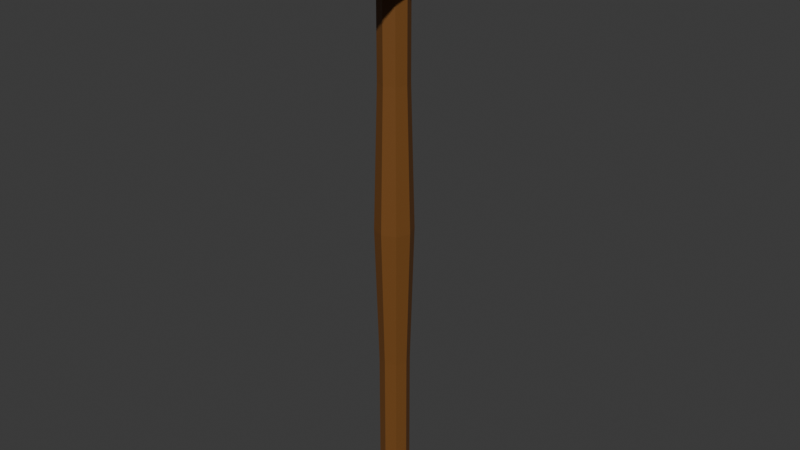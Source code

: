 # Source: Pickaxe_01.blend  (saved by Blender 5.1.30; exported with 4.5.12 LTS)
import bpy
from mathutils import Matrix  # noqa: F401  (used for matrix-valued properties, if any)

bpy.ops.wm.read_factory_settings(use_empty=True)
scene = bpy.context.scene
scene.name = 'Scene'

# ---- collections
col_export = bpy.data.collections.new('Export'); scene.collection.children.link(col_export)

# ---- materials (node trees are filled in below, after node groups)
mat_m_wood = bpy.data.materials.new('M_Wood')
mat_m_metal = bpy.data.materials.new('M_Metal')

# ---- material node trees
mat_m_wood.use_nodes = True; mat_m_wood.node_tree.nodes.clear()
_N = mat_m_wood.node_tree.nodes; _L = mat_m_wood.node_tree.links
n0 = _N.new('ShaderNodeBsdfPrincipled'); n0.name = 'Principled BSDF'; n0.location = (-200, 100)
n0.inputs[0].default_value = (0.1845, 0.07316, 0.01503, 1.0)
n1 = _N.new('ShaderNodeOutputMaterial'); n1.name = 'Material Output'; n1.location = (200, 100)
_L.new(n0.outputs[0], n1.inputs[0])
n1.is_active_output = True
mat_m_metal.use_nodes = True; mat_m_metal.node_tree.nodes.clear()
_N = mat_m_metal.node_tree.nodes; _L = mat_m_metal.node_tree.links
n0 = _N.new('ShaderNodeBsdfPrincipled'); n0.name = 'Principled BSDF'; n0.location = (-200, 100)
n0.inputs[0].default_value = (0.2179, 0.2179, 0.2179, 1.0)
n1 = _N.new('ShaderNodeOutputMaterial'); n1.name = 'Material Output'; n1.location = (200, 100)
_L.new(n0.outputs[0], n1.inputs[0])
n1.is_active_output = True

# ---- world
world_world = bpy.data.worlds.new('World'); scene.world = world_world
world_world.use_nodes = True; world_world.node_tree.nodes.clear()
_N = world_world.node_tree.nodes; _L = world_world.node_tree.links
n0 = _N.new('ShaderNodeOutputWorld'); n0.name = 'World Output'; n0.location = (200, 100)
n1 = _N.new('ShaderNodeBackground'); n1.name = 'Background'; n1.location = (-200, 100)
n1.inputs[0].default_value = (0.05088, 0.05088, 0.05088, 1.0)
_L.new(n1.outputs[0], n0.inputs[0])
n0.is_active_output = True
world_world.color = (0.05088, 0.05088, 0.05088)
world_world.sun_shadow_jitter_overblur = 0.0

# ---- meshes
me_sm_pickaxe_mesh = bpy.data.meshes.new('SM_Pickaxe_Mesh')
me_sm_pickaxe_mesh.from_pydata([(0.0, 0.0275, -0.525), (0.0, 0.0275, 0.525), (0.01945, 0.01945, -0.525), (0.01945, 0.01945, 0.525), (0.0275, 0.0, -0.525), (0.0275, 0.0, 0.525), (0.01945, -0.01945, -0.525), (0.01945, -0.01945, 0.525), (0.0, -0.0275, -0.525), (0.0, -0.0275, 0.525), (-0.01945, -0.01945, -0.525), (-0.01945, -0.01945, 0.525), (-0.0275, 0.0, -0.525), (-0.0275, 0.0, 0.525), (-0.01945, 0.01945, -0.525), (-0.01945, 0.01945, 0.525), (0.0, 0.0275, -0.2625), (-1.397e-11, 0.03465, 0.0), (0.0, 0.0275, 0.2625), (0.01945, 0.01945, 0.2625), (0.0245, 0.0245, 0.0), (0.01945, 0.01945, -0.2625), (0.0275, 0.0, 0.2625), (0.03465, -1.397e-11, 0.0), (0.0275, 0.0, -0.2625), (0.01945, -0.01945, 0.2625), (0.0245, -0.0245, 0.0), (0.01945, -0.01945, -0.2625), (0.0, -0.0275, 0.2625), (-1.397e-11, -0.03465, 0.0), (0.0, -0.0275, -0.2625), (-0.01945, -0.01945, 0.2625), (-0.0245, -0.0245, 0.0), (-0.01945, -0.01945, -0.2625), (-0.0275, 0.0, 0.2625), (-0.03465, -1.397e-11, 0.0), (-0.0275, 0.0, -0.2625), (-0.01945, 0.01945, 0.2625), (-0.0245, 0.0245, 0.0), (-0.01945, 0.01945, -0.2625), (-0.05, -0.09, 0.4302), (-0.05, -0.09, 0.5102), (0.05, -0.09, 0.5102), (0.05, -0.09, 0.4302), (-0.05, -0.09, 0.4352), (-0.045, -0.09, 0.4302), (-0.05, -0.09, 0.4302), (-0.04854, -0.09, 0.4316), (-0.045, -0.09, 0.5102), (-0.05, -0.09, 0.5052), (-0.05, -0.09, 0.5102), (-0.04854, -0.09, 0.5087), (-0.045, 0.09, 0.4302), (-0.05, 0.09, 0.4352), (-0.05, 0.09, 0.4302), (-0.04854, 0.09, 0.4316), (-0.05, 0.09, 0.5052), (-0.045, 0.09, 0.5102), (-0.05, 0.09, 0.5102), (-0.04854, 0.09, 0.5087), (0.045, -0.09, 0.4302), (0.05, -0.09, 0.4352), (0.05, -0.09, 0.4302), (0.04854, -0.09, 0.4316), (0.05, -0.09, 0.5052), (0.045, -0.09, 0.5102), (0.05, -0.09, 0.5102), (0.04854, -0.09, 0.5087), (0.05, 0.09, 0.4352), (0.045, 0.09, 0.4302), (0.05, 0.09, 0.4302), (0.04854, 0.09, 0.4316), (0.045, 0.09, 0.5102), (0.05, 0.09, 0.5052), (0.05, 0.09, 0.5102), (0.04854, 0.09, 0.5087), (-0.04931, 0.09495, 0.5042), (-0.05, 0.09, 0.5102), (-0.04427, 0.09492, 0.5093), (-0.04966, 0.09248, 0.5072), (-0.04858, 0.09258, 0.5086), (-0.04713, 0.09246, 0.5097), (-0.04779, 0.09525, 0.5077), (-0.04931, 0.09495, 0.4361), (-0.04427, 0.09492, 0.431), (-0.05, 0.09, 0.4302), (-0.04779, 0.09525, 0.4326), (-0.04858, 0.09258, 0.4317), (-0.04713, 0.09246, 0.4306), (-0.04966, 0.09248, 0.4331), (0.04427, 0.09492, 0.431), (0.04931, 0.09495, 0.4361), (0.05, 0.09, 0.4302), (0.04779, 0.09525, 0.4326), (0.04858, 0.09258, 0.4317), (0.04966, 0.09248, 0.4331), (0.04713, 0.09246, 0.4306), (0.04427, 0.09492, 0.5093), (0.05, 0.09, 0.5102), (0.04931, 0.09495, 0.5042), (0.04713, 0.09246, 0.5097), (0.04858, 0.09258, 0.5086), (0.04966, 0.09248, 0.5072), (0.04779, 0.09525, 0.5077), (-0.02569, 0.265, 0.474), (-0.02064, 0.2651, 0.479), (-0.02, 0.27, 0.4732), (-0.0242, 0.2651, 0.4775), (-0.02317, 0.2679, 0.4764), (-0.02018, 0.2686, 0.477), (-0.02375, 0.2685, 0.4734), (-0.02569, 0.265, 0.4664), (-0.02, 0.27, 0.4672), (-0.02064, 0.2651, 0.4613), (-0.02375, 0.2685, 0.4669), (-0.02317, 0.2679, 0.4639), (-0.02018, 0.2686, 0.4634), (-0.0242, 0.2651, 0.4628), (0.02064, 0.2651, 0.4613), (0.02, 0.27, 0.4672), (0.02569, 0.265, 0.4664), (0.02018, 0.2686, 0.4634), (0.02317, 0.2679, 0.4639), (0.02375, 0.2685, 0.4669), (0.0242, 0.2651, 0.4628), (0.02064, 0.2651, 0.479), (0.02569, 0.265, 0.474), (0.02, 0.27, 0.4732), (0.0242, 0.2651, 0.4775), (0.02317, 0.2679, 0.4764), (0.02375, 0.2685, 0.4734), (0.02018, 0.2686, 0.477), (-0.04886, -0.09487, 0.4362), (-0.05, -0.09, 0.4302), (-0.04372, -0.09492, 0.4311), (-0.04943, -0.09243, 0.4332), (-0.04832, -0.09257, 0.4317), (-0.04686, -0.09246, 0.4306), (-0.04726, -0.0953, 0.4326), (-0.04886, -0.09487, 0.5042), (-0.04372, -0.09492, 0.5092), (-0.05, -0.09, 0.5102), (-0.04726, -0.0953, 0.5077), (-0.04859, -0.09236, 0.5086), (-0.04816, -0.09144, 0.5099), (-0.04943, -0.09243, 0.5072), (0.04886, -0.09487, 0.5042), (0.05, -0.09, 0.5102), (0.04372, -0.09492, 0.5092), (0.04943, -0.09243, 0.5072), (0.04832, -0.09257, 0.5086), (0.04686, -0.09246, 0.5097), (0.04726, -0.0953, 0.5077), (0.04886, -0.09487, 0.4362), (0.04372, -0.09492, 0.4311), (0.05, -0.09, 0.4302), (0.04726, -0.0953, 0.4326), (0.04832, -0.09257, 0.4317), (0.04686, -0.09246, 0.4306), (0.04943, -0.09243, 0.4332), (-0.01614, -0.2351, 0.4623), (-0.01102, -0.2351, 0.4572), (-0.01, -0.24, 0.4632), (-0.01461, -0.2351, 0.4588), (-0.01334, -0.2379, 0.4599), (-0.01027, -0.2386, 0.4593), (-0.01389, -0.2386, 0.4629), (-0.01614, -0.2351, 0.478), (-0.01, -0.24, 0.4772), (-0.01102, -0.2351, 0.4831), (-0.01389, -0.2386, 0.4774), (-0.01334, -0.2379, 0.4804), (-0.01027, -0.2386, 0.481), (-0.01461, -0.2351, 0.4816), (0.01614, -0.2351, 0.478), (0.01102, -0.2351, 0.4831), (0.01, -0.24, 0.4772), (0.01461, -0.2351, 0.4816), (0.01334, -0.2379, 0.4804), (0.01027, -0.2386, 0.481), (0.01389, -0.2386, 0.4774), (0.01614, -0.2351, 0.4623), (0.01, -0.24, 0.4632), (0.01102, -0.2351, 0.4572), (0.01389, -0.2386, 0.4629), (0.01334, -0.2379, 0.4599), (0.01027, -0.2386, 0.4593), (0.01461, -0.2351, 0.4588)], [], [(18, 1, 3, 19), (19, 3, 5, 22), (22, 5, 7, 25), (25, 7, 9, 28), (28, 9, 11, 31), (31, 11, 13, 34), (3, 1, 15, 13, 11, 9, 7, 5), (34, 13, 15, 37), (37, 15, 1, 18), (0, 2, 4, 6, 8, 10, 12, 14), (14, 39, 16, 0), (39, 38, 17, 16), (38, 37, 18, 17), (12, 36, 39, 14), (36, 35, 38, 39), (35, 34, 37, 38), (10, 33, 36, 12), (33, 32, 35, 36), (32, 31, 34, 35), (8, 30, 33, 10), (30, 29, 32, 33), (29, 28, 31, 32), (6, 27, 30, 8), (27, 26, 29, 30), (26, 25, 28, 29), (4, 24, 27, 6), (24, 23, 26, 27), (23, 22, 25, 26), (2, 21, 24, 4), (21, 20, 23, 24), (20, 19, 22, 23), (0, 16, 21, 2), (16, 17, 20, 21), (17, 18, 19, 20), (44, 47, 46), (47, 45, 46), (48, 51, 50), (51, 49, 50), (52, 55, 54), (55, 53, 54), (56, 59, 58), (59, 57, 58), (60, 63, 62), (63, 61, 62), (64, 67, 66), (67, 65, 66), (68, 71, 70), (71, 69, 70), (72, 75, 74), (75, 73, 74), (76, 79, 80, 82), (77, 81, 80, 79), (78, 82, 80, 81), (83, 86, 87, 89), (84, 88, 87, 86), (85, 89, 87, 88), (90, 93, 94, 96), (91, 95, 94, 93), (92, 96, 94, 95), (97, 100, 101, 103), (98, 102, 101, 100), (99, 103, 101, 102), (104, 107, 108, 110), (105, 109, 108, 107), (106, 110, 108, 109), (111, 114, 115, 117), (112, 116, 115, 114), (113, 117, 115, 116), (118, 121, 122, 124), (119, 123, 122, 121), (120, 124, 122, 123), (125, 128, 129, 131), (126, 130, 129, 128), (127, 131, 129, 130), (132, 135, 136, 138), (133, 137, 136, 135), (134, 138, 136, 137), (139, 142, 143, 145), (140, 144, 143, 142), (141, 145, 143, 144), (146, 149, 150, 152), (147, 151, 150, 149), (148, 152, 150, 151), (153, 156, 157, 159), (154, 158, 157, 156), (155, 159, 157, 158), (160, 163, 164, 166), (161, 165, 164, 163), (162, 166, 164, 165), (167, 170, 171, 173), (168, 172, 171, 170), (169, 173, 171, 172), (174, 177, 178, 180), (175, 179, 178, 177), (176, 180, 178, 179), (181, 184, 185, 187), (182, 186, 185, 184), (183, 187, 185, 186), (52, 45, 47, 55), (55, 47, 44, 53), (48, 57, 59, 51), (51, 59, 56, 49), (60, 69, 71, 63), (63, 71, 68, 61), (72, 65, 67, 75), (75, 67, 64, 73), (76, 83, 89, 79), (79, 89, 85, 77), (92, 85, 88, 96), (96, 88, 84, 90), (77, 98, 100, 81), (81, 100, 97, 78), (98, 92, 95, 102), (102, 95, 91, 99), (106, 112, 114, 110), (110, 114, 111, 104), (118, 113, 116, 121), (121, 116, 112, 119), (105, 125, 131, 109), (109, 131, 127, 106), (126, 120, 123, 130), (130, 123, 119, 127), (99, 126, 128, 103), (103, 128, 125, 97), (104, 76, 82, 107), (107, 82, 78, 105), (113, 84, 86, 117), (117, 86, 83, 111), (90, 118, 124, 93), (93, 124, 120, 91), (132, 139, 145, 135), (135, 145, 141, 133), (146, 153, 159, 149), (149, 159, 155, 147), (133, 155, 158, 137), (137, 158, 154, 134), (147, 141, 144, 151), (151, 144, 140, 148), (162, 168, 170, 166), (166, 170, 167, 160), (176, 182, 184, 180), (180, 184, 181, 174), (161, 183, 186, 165), (165, 186, 182, 162), (175, 169, 172, 179), (179, 172, 168, 176), (148, 175, 177, 152), (152, 177, 174, 146), (183, 154, 156, 187), (187, 156, 153, 181), (160, 132, 138, 163), (163, 138, 134, 161), (169, 140, 142, 173), (173, 142, 139, 167), (52, 69, 60, 45), (44, 49, 56, 53), (46, 45, 60, 62, 43, 40), (50, 49, 44, 46, 40, 41), (72, 57, 48, 65), (66, 65, 48, 50, 41, 42), (70, 69, 52, 54, 85, 92), (54, 53, 56, 58, 77, 85), (58, 57, 72, 74, 98, 77), (68, 73, 64, 61), (62, 61, 64, 66, 42, 43), (74, 73, 68, 70, 92, 98), (83, 76, 104, 111), (78, 97, 125, 105), (90, 84, 113, 118), (99, 91, 120, 126), (112, 106, 127, 119), (139, 132, 160, 167), (41, 40, 133, 141), (134, 154, 183, 161), (40, 43, 155, 133), (42, 41, 141, 147), (148, 140, 169, 175), (43, 42, 147, 155), (153, 146, 174, 181), (182, 176, 168, 162)])
me_sm_pickaxe_mesh.polygons.foreach_set('material_index', [0, 0, 0, 0, 0, 0, 0, 0, 0, 0, 0, 0, 0, 0, 0, 0, 0, 0, 0, 0, 0, 0, 0, 0, 0, 0, 0, 0, 0, 0, 0, 0, 0, 0, 1, 1, 1, 1, 1, 1, 1, 1, 1, 1, 1, 1, 1, 1, 1, 1, 1, 1, 1, 1, 1, 1, 1, 1, 1, 1, 1, 1, 1, 1, 1, 1, 1, 1, 1, 1, 1, 1, 1, 1, 1, 1, 1, 1, 1, 1, 1, 1, 1, 1, 1, 1, 1, 1, 1, 1, 1, 1, 1, 1, 1, 1, 1, 1, 1, 1, 1, 1, 1, 1, 1, 1, 1, 1, 1, 1, 1, 1, 1, 1, 1, 1, 1, 1, 1, 1, 1, 1, 1, 1, 1, 1, 1, 1, 1, 1, 1, 1, 1, 1, 1, 1, 1, 1, 1, 1, 1, 1, 1, 1, 1, 1, 1, 1, 1, 1, 1, 1, 1, 1, 1, 1, 1, 1, 1, 1, 1, 1, 1, 1, 1, 1, 1, 1, 1, 1, 1, 1, 1, 1, 1, 1, 1, 1, 1, 1])
_uv = me_sm_pickaxe_mesh.uv_layers.new(name='UVMap')
_uv.uv.foreach_set('vector', [1.0, 0.875, 1.0, 1.0, 0.875, 1.0, 0.875, 0.875, 0.875, 0.875, 0.875, 1.0, 0.75, 1.0, 0.75, 0.875, 0.75, 0.875, 0.75, 1.0, 0.625, 1.0, 0.625, 0.875, 0.625, 0.875, 0.625, 1.0, 0.5, 1.0, 0.5, 0.875, 0.5, 0.875, 0.5, 1.0, 0.375, 1.0, 0.375, 0.875, 0.375, 0.875, 0.375, 1.0, 0.25, 1.0, 0.25, 0.875, 0.4197, 0.4197, 0.25, 0.49, 0.08029, 0.4197, 0.01, 0.25, 0.08029, 0.08029, 0.25, 0.01, 0.4197, 0.08029, 0.49, 0.25, 0.25, 0.875, 0.25, 1.0, 0.125, 1.0, 0.125, 0.875, 0.125, 0.875, 0.125, 1.0, 0.0, 1.0, 0.0, 0.875, 0.75, 0.49, 0.9197, 0.4197, 0.99, 0.25, 0.9197, 0.08029, 0.75, 0.01, 0.5803, 0.08029, 0.51, 0.25, 0.5803, 0.4197, 0.125, 0.5, 0.125, 0.625, 0.0, 0.625, 0.0, 0.5, 0.125, 0.625, 0.125, 0.75, 0.0, 0.75, 0.0, 0.625, 0.125, 0.75, 0.125, 0.875, 0.0, 0.875, 0.0, 0.75, 0.25, 0.5, 0.25, 0.625, 0.125, 0.625, 0.125, 0.5, 0.25, 0.625, 0.25, 0.75, 0.125, 0.75, 0.125, 0.625, 0.25, 0.75, 0.25, 0.875, 0.125, 0.875, 0.125, 0.75, 0.375, 0.5, 0.375, 0.625, 0.25, 0.625, 0.25, 0.5, 0.375, 0.625, 0.375, 0.75, 0.25, 0.75, 0.25, 0.625, 0.375, 0.75, 0.375, 0.875, 0.25, 0.875, 0.25, 0.75, 0.5, 0.5, 0.5, 0.625, 0.375, 0.625, 0.375, 0.5, 0.5, 0.625, 0.5, 0.75, 0.375, 0.75, 0.375, 0.625, 0.5, 0.75, 0.5, 0.875, 0.375, 0.875, 0.375, 0.75, 0.625, 0.5, 0.625, 0.625, 0.5, 0.625, 0.5, 0.5, 0.625, 0.625, 0.625, 0.75, 0.5, 0.75, 0.5, 0.625, 0.625, 0.75, 0.625, 0.875, 0.5, 0.875, 0.5, 0.75, 0.75, 0.5, 0.75, 0.625, 0.625, 0.625, 0.625, 0.5, 0.75, 0.625, 0.75, 0.75, 0.625, 0.75, 0.625, 0.625, 0.75, 0.75, 0.75, 0.875, 0.625, 0.875, 0.625, 0.75, 0.875, 0.5, 0.875, 0.625, 0.75, 0.625, 0.75, 0.5, 0.875, 0.625, 0.875, 0.75, 0.75, 0.75, 0.75, 0.625, 0.875, 0.75, 0.875, 0.875, 0.75, 0.875, 0.75, 0.75, 1.0, 0.5, 1.0, 0.625, 0.875, 0.625, 0.875, 0.5, 1.0, 0.625, 1.0, 0.75, 0.875, 0.75, 0.875, 0.625, 1.0, 0.75, 1.0, 0.875, 0.875, 0.875, 0.875, 0.75, 0.125, 0.75, 0.1287, 0.75, 0.125, 0.75, 0.1287, 0.75, 0.1375, 0.75, 0.125, 0.75, 0.625, 0.0, 0.6204, 0.0, 0.625, 0.0, 0.6204, 0.0, 0.6094, 0.0, 0.625, 0.0, 0.1375, 0.5, 0.1287, 0.5, 0.125, 0.5, 0.1287, 0.5, 0.125, 0.5, 0.125, 0.5, 0.875, 0.5, 0.8713, 0.5, 0.875, 0.5, 0.8713, 0.5, 0.8625, 0.5, 0.875, 0.5, 0.3625, 0.75, 0.3713, 0.75, 0.375, 0.75, 0.3713, 0.75, 0.375, 0.75, 0.375, 0.75, 0.6094, 0.75, 0.6204, 0.75, 0.625, 0.75, 0.6204, 0.75, 0.625, 0.75, 0.625, 0.75, 0.3906, 0.5, 0.3796, 0.5, 0.375, 0.5, 0.3796, 0.5, 0.375, 0.5, 0.375, 0.5, 0.6375, 0.5, 0.6287, 0.5, 0.625, 0.5, 0.6287, 0.5, 0.625, 0.5, 0.625, 0.5, 0.6078, 0.25, 0.6157, 0.25, 0.6202, 0.25, 0.625, 0.25, 0.875, 0.5, 0.8678, 0.5, 0.8732, 0.5, 0.0, 0.0, 0.8616, 0.5, 0.875, 0.5, 0.8732, 0.5, 0.8678, 0.5, 0.3922, 0.25, 0.375, 0.25, 0.3774, 0.25, 0.3843, 0.25, 0.1384, 0.5, 0.1322, 0.5, 0.1286, 0.5, 0.125, 0.5, 0.375, 0.25, 0.3843, 0.25, 0.3774, 0.25, 0.0, 0.0, 0.3616, 0.5, 0.375, 0.5, 0.3754, 0.5, 0.3678, 0.5, 0.3922, 0.5, 0.2882, 0.375, 0.3754, 0.5, 0.375, 0.5, 0.375, 0.5, 0.3678, 0.5, 0.3754, 0.5, 0.2882, 0.375, 0.6384, 0.5, 0.4741, 0.375, 0.6246, 0.5, 0.625, 0.5, 0.625, 0.5, 0.6157, 0.5, 0.6246, 0.5, 0.4741, 0.375, 0.6078, 0.5, 0.625, 0.5, 0.6246, 0.5, 0.6157, 0.5, 0.556, 0.25, 0.625, 0.25, 0.6113, 0.25, 0.5503, 0.25, 0.8517, 0.5, 0.8509, 0.5, 0.8658, 0.5, 0.875, 0.5, 0.5469, 0.275, 0.5503, 0.25, 0.6113, 0.25, 0.625, 0.2741, 0.444, 0.25, 0.4497, 0.25, 0.3887, 0.2546, 0.375, 0.25, 0.4531, 0.275, 0.375, 0.2741, 0.3887, 0.2546, 0.4497, 0.25, 0.1483, 0.5, 0.125, 0.5, 0.125, 0.5, 0.1491, 0.5, 0.3517, 0.5, 0.3629, 0.4879, 0.3811, 0.5, 0.375, 0.5, 0.4531, 0.475, 0.4497, 0.5, 0.3811, 0.5, 0.3629, 0.4879, 0.444, 0.5, 0.375, 0.5, 0.3811, 0.5, 0.4497, 0.5, 0.6483, 0.5, 0.625, 0.5, 0.6158, 0.4969, 0.6371, 0.4879, 0.556, 0.5, 0.5503, 0.5, 0.6158, 0.4969, 0.625, 0.5, 0.5469, 0.475, 0.6371, 0.4879, 0.6158, 0.4969, 0.5503, 0.5, 0.3922, 0.0, 0.3844, 0.0, 0.3799, 0.0, 0.375, 0.0, 0.125, 0.75, 0.1328, 0.75, 0.1271, 0.75, 0.0, 0.0, 0.1391, 0.75, 0.125, 0.75, 0.1271, 0.75, 0.1328, 0.75, 0.6078, 0.0, 0.625, 0.0, 0.6226, 0.0, 0.6156, 0.0, 0.8609, 0.75, 0.8704, 0.75, 0.8715, 0.75, 0.875, 0.75, 0.625, 0.0, 0.6156, 0.0, 0.6226, 0.0, 0.0, 0.0, 0.6078, 0.75, 0.4617, 0.5625, 0.6248, 0.75, 0.625, 0.75, 0.625, 0.75, 0.6328, 0.75, 0.6248, 0.75, 0.4617, 0.5625, 0.6391, 0.75, 0.625, 0.75, 0.6248, 0.75, 0.6328, 0.75, 0.3922, 0.75, 0.375, 0.75, 0.3752, 0.75, 0.3844, 0.75, 0.3609, 0.75, 0.2754, 0.5625, 0.3752, 0.75, 0.375, 0.75, 0.375, 0.75, 0.3844, 0.75, 0.3752, 0.75, 0.2754, 0.5625, 0.4216, 0.0, 0.375, 0.0, 0.375, 0.0, 0.4248, 0.0, 0.1616, 0.75, 0.1644, 0.75, 0.1388, 0.75, 0.125, 0.75, 0.4271, 0.9583, 0.4248, 1.0, 0.3932, 1.0, 0.375, 0.9606, 0.5784, 0.0, 0.5752, 0.0, 0.6068, 0.0, 0.625, 0.0, 0.5729, 0.9583, 0.625, 0.9606, 0.625, 0.9862, 0.5752, 1.0, 0.8384, 0.75, 0.875, 0.75, 0.875, 0.75, 0.8356, 0.75, 0.5784, 0.75, 0.625, 0.75, 0.6235, 0.75, 0.5752, 0.75, 0.6616, 0.75, 0.6447, 0.7697, 0.6235, 0.75, 0.625, 0.75, 0.5729, 0.7917, 0.5752, 0.75, 0.6235, 0.75, 0.6447, 0.7697, 0.4216, 0.75, 0.4248, 0.75, 0.3811, 0.7546, 0.375, 0.75, 0.4271, 0.7917, 0.3553, 0.7697, 0.3811, 0.7546, 0.4248, 0.75, 0.3384, 0.75, 0.375, 0.75, 0.3811, 0.7546, 0.3553, 0.7697, 0.1375, 0.5, 0.1375, 0.75, 0.125, 0.75, 0.125, 0.5, 0.375, 0.25, 0.375, 0.0, 0.3906, 0.0, 0.3906, 0.25, 0.8625, 0.75, 0.8625, 0.5, 0.875, 0.5, 0.875, 0.75, 0.625, 0.0, 0.625, 0.25, 0.6094, 0.25, 0.6094, 0.0, 0.3625, 0.75, 0.3625, 0.5, 0.375, 0.5, 0.375, 0.75, 0.375, 0.75, 0.375, 0.5, 0.3906, 0.5, 0.3906, 0.75, 0.6375, 0.5, 0.6375, 0.75, 0.625, 0.75, 0.625, 0.5, 0.625, 0.5, 0.625, 0.75, 0.6094, 0.75, 0.6094, 0.5, 0.6078, 0.25, 0.3922, 0.25, 0.3843, 0.25, 0.6157, 0.25, 0.6157, 0.25, 0.3843, 0.25, 0.375, 0.25, 0.625, 0.25, 0.375, 0.5, 0.125, 0.5, 0.1322, 0.5, 0.3678, 0.5, 0.3678, 0.5, 0.1322, 0.5, 0.1384, 0.5, 0.3616, 0.5, 0.875, 0.5, 0.625, 0.5, 0.4741, 0.375, 0.8678, 0.5, 0.8678, 0.5, 0.4741, 0.375, 0.6384, 0.5, 0.8616, 0.5, 0.625, 0.5, 0.375, 0.5, 0.2882, 0.375, 0.6157, 0.5, 0.6157, 0.5, 0.2882, 0.375, 0.3922, 0.5, 0.6078, 0.5, 0.5469, 0.275, 0.4531, 0.275, 0.4497, 0.25, 0.5503, 0.25, 0.5503, 0.25, 0.4497, 0.25, 0.444, 0.25, 0.556, 0.25, 0.3517, 0.5, 0.1483, 0.5, 0.1491, 0.5, 0.3629, 0.4879, 0.3629, 0.4879, 0.375, 0.2741, 0.4531, 0.275, 0.4531, 0.475, 0.8517, 0.5, 0.6483, 0.5, 0.6371, 0.4879, 0.8509, 0.5, 0.625, 0.2741, 0.6371, 0.4879, 0.5469, 0.475, 0.5469, 0.275, 0.556, 0.5, 0.444, 0.5, 0.4497, 0.5, 0.5503, 0.5, 0.5503, 0.5, 0.4497, 0.5, 0.4531, 0.475, 0.5469, 0.475, 0.6078, 0.5, 0.556, 0.5, 0.625, 0.5, 0.625, 0.5, 0.625, 0.5, 0.625, 0.5, 0.6483, 0.5, 0.6384, 0.5, 0.556, 0.25, 0.6078, 0.25, 0.625, 0.25, 0.625, 0.25, 0.875, 0.5, 0.875, 0.5, 0.8616, 0.5, 0.8517, 0.5, 0.1483, 0.5, 0.1384, 0.5, 0.125, 0.5, 0.125, 0.5, 0.375, 0.25, 0.375, 0.25, 0.3922, 0.25, 0.444, 0.25, 0.3616, 0.5, 0.3517, 0.5, 0.375, 0.5, 0.375, 0.5, 0.375, 0.5, 0.375, 0.5, 0.444, 0.5, 0.3922, 0.5, 0.3922, 0.0, 0.6078, 0.0, 0.6156, 0.0, 0.3844, 0.0, 0.3844, 0.0, 0.6156, 0.0, 0.625, 0.0, 0.375, 0.0, 0.6078, 0.75, 0.3922, 0.75, 0.3844, 0.75, 0.4617, 0.5625, 0.4617, 0.5625, 0.3844, 0.75, 0.375, 0.75, 0.625, 0.75, 0.125, 0.75, 0.375, 0.75, 0.2754, 0.5625, 0.1328, 0.75, 0.1328, 0.75, 0.2754, 0.5625, 0.3609, 0.75, 0.1391, 0.75, 0.625, 0.75, 0.875, 0.75, 0.8704, 0.75, 0.6328, 0.75, 0.6328, 0.75, 0.8704, 0.75, 0.8609, 0.75, 0.6391, 0.75, 0.4271, 0.9583, 0.5729, 0.9583, 0.5752, 1.0, 0.4248, 1.0, 0.4248, 0.0, 0.5752, 0.0, 0.5784, 0.0, 0.4216, 0.0, 0.5729, 0.7917, 0.4271, 0.7917, 0.4248, 0.75, 0.5752, 0.75, 0.5752, 0.75, 0.4248, 0.75, 0.4216, 0.75, 0.5784, 0.75, 0.1616, 0.75, 0.3384, 0.75, 0.3553, 0.7697, 0.1644, 0.75, 0.375, 0.9606, 0.3553, 0.7697, 0.4271, 0.7917, 0.4271, 0.9583, 0.6616, 0.75, 0.8384, 0.75, 0.8356, 0.75, 0.6447, 0.7697, 0.6447, 0.7697, 0.625, 0.9606, 0.5729, 0.9583, 0.5729, 0.7917, 0.6391, 0.75, 0.6616, 0.75, 0.625, 0.75, 0.625, 0.75, 0.625, 0.75, 0.625, 0.75, 0.5784, 0.75, 0.6078, 0.75, 0.3384, 0.75, 0.3609, 0.75, 0.375, 0.75, 0.375, 0.75, 0.375, 0.75, 0.375, 0.75, 0.3922, 0.75, 0.4216, 0.75, 0.4216, 0.0, 0.3922, 0.0, 0.375, 0.0, 0.375, 0.0, 0.125, 0.75, 0.125, 0.75, 0.1391, 0.75, 0.1616, 0.75, 0.8384, 0.75, 0.8609, 0.75, 0.875, 0.75, 0.875, 0.75, 0.625, 0.0, 0.625, 0.0, 0.6078, 0.0, 0.5784, 0.0, 0.1375, 0.5, 0.3625, 0.5, 0.3625, 0.75, 0.1375, 0.75, 0.3906, 0.0, 0.6094, 0.0, 0.6094, 0.25, 0.3906, 0.25, 0.125, 0.75, 0.1375, 0.75, 0.3625, 0.75, 0.375, 0.75, 0.375, 0.75, 0.125, 0.75, 0.625, 0.0, 0.6094, 0.0, 0.3906, 0.0, 0.375, 0.0, 0.375, 0.0, 0.625, 0.0, 0.6375, 0.5, 0.8625, 0.5, 0.8625, 0.75, 0.6375, 0.75, 0.625, 0.75, 0.6375, 0.75, 0.8625, 0.75, 0.875, 0.75, 0.875, 0.75, 0.625, 0.75, 0.375, 0.5, 0.3625, 0.5, 0.1375, 0.5, 0.125, 0.5, 0.125, 0.5, 0.375, 0.5, 0.375, 0.25, 0.3906, 0.25, 0.6094, 0.25, 0.625, 0.25, 0.625, 0.25, 0.375, 0.25, 0.875, 0.5, 0.8625, 0.5, 0.6375, 0.5, 0.625, 0.5, 0.625, 0.5, 0.875, 0.5, 0.3906, 0.5, 0.6094, 0.5, 0.6094, 0.75, 0.3906, 0.75, 0.375, 0.75, 0.3906, 0.75, 0.6094, 0.75, 0.625, 0.75, 0.625, 0.75, 0.375, 0.75, 0.625, 0.5, 0.6094, 0.5, 0.3906, 0.5, 0.375, 0.5, 0.375, 0.5, 0.625, 0.5, 0.3922, 0.25, 0.6078, 0.25, 0.556, 0.25, 0.444, 0.25, 0.8616, 0.5, 0.6384, 0.5, 0.6483, 0.5, 0.8517, 0.5, 0.3616, 0.5, 0.1384, 0.5, 0.1483, 0.5, 0.3517, 0.5, 0.6078, 0.5, 0.3922, 0.5, 0.444, 0.5, 0.556, 0.5, 0.4531, 0.275, 0.5469, 0.275, 0.5469, 0.475, 0.4531, 0.475, 0.6078, 0.0, 0.3922, 0.0, 0.4216, 0.0, 0.5784, 0.0, 0.625, 0.0, 0.375, 0.0, 0.375, 0.0, 0.625, 0.0, 0.1391, 0.75, 0.3609, 0.75, 0.3384, 0.75, 0.1616, 0.75, 0.125, 0.75, 0.375, 0.75, 0.375, 0.75, 0.125, 0.75, 0.625, 0.75, 0.875, 0.75, 0.875, 0.75, 0.625, 0.75, 0.6391, 0.75, 0.8609, 0.75, 0.8384, 0.75, 0.6616, 0.75, 0.375, 0.75, 0.625, 0.75, 0.625, 0.75, 0.375, 0.75, 0.3922, 0.75, 0.6078, 0.75, 0.5784, 0.75, 0.4216, 0.75, 0.4271, 0.7917, 0.5729, 0.7917, 0.5729, 0.9583, 0.4271, 0.9583])
me_sm_pickaxe_mesh.materials.append(mat_m_wood)
me_sm_pickaxe_mesh.materials.append(mat_m_metal)
me_sm_pickaxe_mesh.update()

# ---- objects
ob_sm_pickaxe = bpy.data.objects.new('SM_Pickaxe', me_sm_pickaxe_mesh)

# ---- transforms, parenting, visibility, modifiers, constraints
ob_sm_pickaxe.location = (0.0, 0.0, 0.0)

# ---- collection membership
scene.collection.objects.link(ob_sm_pickaxe)

# ---- scene / render settings (as saved in the file)
scene.frame_start = 1; scene.frame_end = 250; scene.frame_set(1)
scene.render.engine = 'BLENDER_EEVEE_NEXT'
scene.render.bake_bias = 0.0
scene.render.bake_samples = 0
scene.cycles.sampling_pattern = 'TABULATED_SOBOL'
scene.eevee.use_volume_custom_range = False
bpy.context.view_layer.update()

# ---- added for rendering (the .blend has no active camera and no usable light): camera, sun
cam_auto = bpy.data.cameras.new('AutoCamera')
cam_auto.lens = 50.0
cam_auto.sensor_width = 36.0
cam_auto.clip_end = 1000.0
ob_auto_camera = bpy.data.objects.new('AutoCamera', cam_auto)
scene.collection.objects.link(ob_auto_camera)
ob_auto_camera.location = (1.08397, -1.28577, 0.86718)
ob_auto_camera.rotation_euler = (1.09748, -7.21219e-08, 0.694738)
scene.camera = ob_auto_camera
light_auto_sun = bpy.data.lights.new('AutoSun', 'SUN')
light_auto_sun.energy = 3.0
light_auto_sun.angle = 0.0523599
ob_auto_sun = bpy.data.objects.new('AutoSun', light_auto_sun)
scene.collection.objects.link(ob_auto_sun)
ob_auto_sun.rotation_euler = (0.872665, 0.174533, 0.523599)
bpy.context.view_layer.update()
